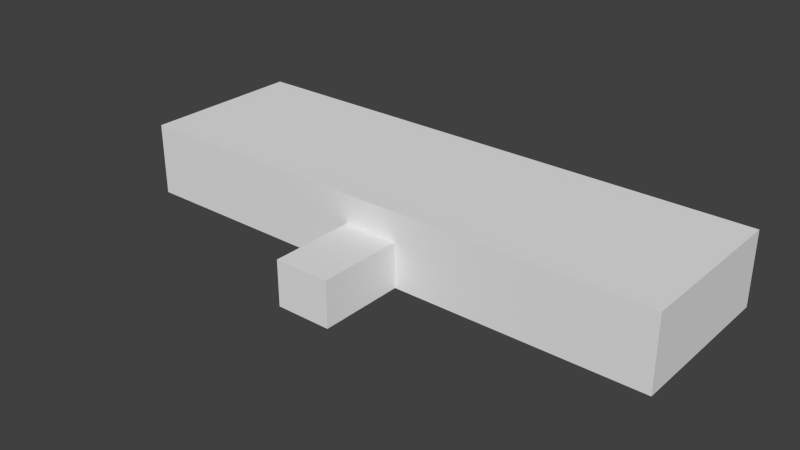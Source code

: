 # Source: Barracks_Room.blend  (saved by Blender 2.59.0; exported with 4.5.12 LTS)
import bpy
from mathutils import Matrix  # noqa: F401  (used for matrix-valued properties, if any)

bpy.ops.wm.read_factory_settings(use_empty=True)
scene = bpy.context.scene
scene.name = 'Scene'

# ---- collections
col_collection_1 = bpy.data.collections.new('Collection 1'); scene.collection.children.link(col_collection_1)

# ---- materials (node trees are filled in below, after node groups)
mat_barracks = bpy.data.materials.new('Barracks')
mat_barracks.alpha_threshold = 0.0
mat_barracks.use_transparent_shadow = False
mat_barracks.roughness = 0.5
mat_barracks.specular_intensity = 0.0
mat_barracks.line_color = (0.0, 0.0, 0.0, 1.0)

# ---- material node trees

# ---- world
world_world = bpy.data.worlds.new('World'); scene.world = world_world
world_world.color = (0.05088, 0.05088, 0.05088)
world_world.use_sun_shadow = False
world_world.sun_shadow_jitter_overblur = 0.0
world_world.cycles.sampling_method = 'MANUAL'
world_world.cycles.sample_map_resolution = 256

# ---- meshes
me_cube_002 = bpy.data.meshes.new('Cube.002')
me_cube_002.from_pydata([(-22.5, -6.75, -4.5), (22.5, -6.75, -4.5), (-22.5, 6.75, -4.5), (22.5, 6.75, -4.5), (-22.5, -6.75, 1.5), (22.5, -6.75, 1.5), (-22.5, 6.75, 1.5), (22.5, 6.75, 1.5), (0.0, -6.75, -4.5), (0.0, 6.75, -4.5), (0.0, -6.75, 1.5), (0.0, 6.75, 1.5), (-2.25, -6.75, -4.5), (2.25, -6.75, -4.5), (-2.25, 6.75, -4.5), (2.25, 6.75, -4.5), (-2.25, -6.75, 1.5), (2.25, -6.75, 1.5), (-2.25, 6.75, 1.5), (2.25, 6.75, 1.5), (-22.5, -6.75, -0.818), (22.5, -6.75, -0.818), (-22.5, 6.75, -0.818), (22.5, 6.75, -0.818), (0.0, -6.75, -0.818), (0.0, 6.75, -0.818), (-2.25, -6.75, -0.818), (2.25, -6.75, -0.818), (-2.25, 6.75, -0.818), (2.25, 6.75, -0.818), (0.0, -13.75, -0.818), (-2.25, -13.75, -0.818), (2.25, -13.75, -0.818), (-2.25, -13.75, -4.5), (2.25, -13.75, -4.5), (0.0, -13.75, -4.5), (-13.91, -6.75, -4.5), (13.91, -6.75, -4.5), (-13.91, 6.75, -4.5), (13.91, 6.75, -4.5), (-13.91, -6.75, 1.5), (13.91, -6.75, 1.5), (-13.91, 6.75, 1.5), (13.91, 6.75, 1.5), (-13.91, -6.75, -0.8232), (13.91, -6.75, -0.8232), (-13.91, 6.75, -0.818), (13.91, 6.75, -0.818), (-14.29, -6.75, -4.5), (14.29, -6.75, -4.5), (-14.29, 6.75, -4.5), (14.29, 6.75, -4.5), (-14.29, -6.75, 1.5), (14.29, -6.75, 1.5), (-14.29, 6.75, 1.5), (14.29, 6.75, 1.5), (-14.29, -6.75, -0.8232), (14.29, -6.75, -0.8232), (-14.29, 6.75, -0.818), (14.29, 6.75, -0.818), (-22.5, 1.907e-06, -4.5), (22.5, 1.907e-06, -4.5), (-22.5, 1.192e-06, 1.5), (22.5, 1.192e-06, 1.5), (0.0, 9.537e-07, -4.5), (0.0, -1.431e-06, 1.5), (-2.25, 9.537e-07, -4.5), (2.25, 9.537e-07, -4.5), (-2.25, -1.192e-06, 1.5), (2.25, -1.192e-06, 1.5), (-22.5, 1.431e-06, -0.818), (22.5, 1.431e-06, -0.818), (-13.91, 1.431e-06, -4.5), (13.91, 1.431e-06, -4.5), (-13.91, 2.384e-07, 1.5), (13.91, 2.384e-07, 1.5), (-14.29, 1.431e-06, -4.5), (14.29, 1.431e-06, -4.5), (-14.29, 2.384e-07, 1.5), (14.29, 2.384e-07, 1.5), (-14.29, 1.431e-06, -0.8232), (14.29, 1.431e-06, -0.8232), (-13.91, 1.431e-06, -0.8232), (13.91, 1.431e-06, -0.8232)], [], [(26, 16, 10, 24), (10, 17, 27, 24), (9, 25, 28, 14), (29, 25, 9, 15), (25, 11, 18, 28), (19, 11, 25, 29), (26, 24, 30, 31), (30, 24, 27, 32), (12, 26, 31, 33), (32, 27, 13, 34), (8, 12, 33, 35), (34, 13, 8, 35), (33, 31, 30, 35), (30, 32, 34, 35), (44, 26, 12, 36), (13, 27, 45, 37), (40, 16, 26, 44), (27, 17, 41, 45), (28, 46, 38, 14), (39, 47, 29, 15), (18, 42, 46, 28), (47, 43, 19, 29), (48, 0, 20, 56), (21, 1, 49, 57), (4, 52, 56, 20), (57, 53, 5, 21), (52, 40, 44, 56), (45, 41, 53, 57), (46, 58, 50, 38), (51, 59, 47, 39), (58, 22, 2, 50), (3, 23, 59, 51), (42, 54, 58, 46), (59, 55, 43, 47), (54, 6, 22, 58), (23, 7, 55, 59), (14, 66, 64, 9), (64, 67, 15, 9), (66, 12, 8, 64), (8, 13, 67, 64), (16, 68, 65, 10), (65, 69, 17, 10), (68, 18, 11, 65), (11, 19, 69, 65), (22, 70, 60, 2), (61, 71, 23, 3), (0, 60, 70, 20), (71, 61, 1, 21), (6, 62, 70, 22), (71, 63, 7, 23), (62, 4, 20, 70), (21, 5, 63, 71), (38, 72, 66, 14), (67, 73, 39, 15), (72, 36, 12, 66), (13, 37, 73, 67), (40, 74, 68, 16), (69, 75, 41, 17), (74, 42, 18, 68), (19, 43, 75, 69), (50, 76, 72, 38), (73, 77, 51, 39), (2, 60, 76, 50), (77, 61, 3, 51), (60, 0, 48, 76), (49, 1, 61, 77), (52, 78, 74, 40), (75, 79, 53, 41), (78, 54, 42, 74), (43, 55, 79, 75), (4, 62, 78, 52), (79, 63, 5, 53), (62, 6, 54, 78), (55, 7, 63, 79), (72, 76, 80, 82), (81, 77, 73, 83), (76, 48, 56, 80), (57, 49, 77, 81), (36, 72, 82, 44), (83, 73, 37, 45), (48, 36, 44, 56), (45, 37, 49, 57), (80, 56, 44, 82), (45, 57, 81, 83)])
_uv = me_cube_002.uv_layers.new(name='AO')
_uv.uv.foreach_set('vector', [0.6965, 0.4707, 0.6525, 0.4708, 0.6523, 0.428, 0.6964, 0.4279, 0.6523, 0.428, 0.6522, 0.3853, 0.6962, 0.3852, 0.6964, 0.4279, 0.7693, 0.428, 0.8393, 0.4278, 0.8392, 0.3851, 0.7692, 0.3853, 0.8394, 0.4706, 0.8393, 0.4278, 0.7693, 0.428, 0.7695, 0.4708, 0.8393, 0.4278, 0.8833, 0.4277, 0.8832, 0.3849, 0.8392, 0.3851, 0.8835, 0.4704, 0.8833, 0.4277, 0.8393, 0.4278, 0.8394, 0.4706, 0.9705, 0.6479, 0.9278, 0.6478, 0.9282, 0.5148, 0.9709, 0.5149, 0.9282, 0.5148, 0.9278, 0.6478, 0.885, 0.6477, 0.8854, 0.5147, 0.9554, 0.7813, 0.8854, 0.7815, 0.885, 0.6485, 0.955, 0.6483, 0.9554, 0.9149, 0.955, 0.7819, 0.885, 0.7821, 0.8854, 0.9151, 0.1333, 0.4285, 0.1335, 0.4712, 0.0004523, 0.4716, 0.0003211, 0.4289, 0.00019, 0.3861, 0.1332, 0.3857, 0.1333, 0.4285, 0.0003211, 0.4289, 0.141, 0.9419, 0.07108, 0.9421, 0.07095, 0.8993, 0.1409, 0.8991, 0.07095, 0.8993, 0.07082, 0.8566, 0.1408, 0.8564, 0.1409, 0.8991, 0.6973, 0.6922, 0.6965, 0.4707, 0.7665, 0.4704, 0.7671, 0.692, 0.7662, 0.3849, 0.6962, 0.3852, 0.6957, 0.1636, 0.7655, 0.1634, 0.6531, 0.6924, 0.6525, 0.4708, 0.6965, 0.4707, 0.6973, 0.6922, 0.6962, 0.3852, 0.6522, 0.3853, 0.6515, 0.1637, 0.6957, 0.1636, 0.8392, 0.3851, 0.8385, 0.1635, 0.7685, 0.1637, 0.7692, 0.3853, 0.7701, 0.6924, 0.8401, 0.6921, 0.8394, 0.4706, 0.7695, 0.4708, 0.8832, 0.3849, 0.8825, 0.1634, 0.8385, 0.1635, 0.8392, 0.3851, 0.8401, 0.6921, 0.8841, 0.692, 0.8835, 0.4704, 0.8394, 0.4706, 0.7672, 0.6992, 0.7676, 0.8552, 0.6977, 0.8554, 0.6973, 0.6995, 0.6951, 0.0004045, 0.765, 0.00019, 0.7655, 0.1561, 0.6956, 0.1564, 0.6536, 0.8555, 0.6532, 0.6996, 0.6973, 0.6995, 0.6977, 0.8554, 0.6956, 0.1564, 0.6515, 0.1565, 0.651, 0.0005396, 0.6951, 0.0004045, 0.6532, 0.6996, 0.6531, 0.6924, 0.6973, 0.6922, 0.6973, 0.6995, 0.6957, 0.1636, 0.6515, 0.1637, 0.6515, 0.1565, 0.6956, 0.1564, 0.8385, 0.1635, 0.8385, 0.1563, 0.7685, 0.1565, 0.7685, 0.1637, 0.7702, 0.6996, 0.8401, 0.6994, 0.8401, 0.6921, 0.7701, 0.6924, 0.8385, 0.1563, 0.838, 0.0003252, 0.768, 0.0005398, 0.7685, 0.1565, 0.7706, 0.8555, 0.8406, 0.8553, 0.8401, 0.6994, 0.7702, 0.6996, 0.8825, 0.1634, 0.8825, 0.1561, 0.8385, 0.1563, 0.8385, 0.1635, 0.8401, 0.6994, 0.8842, 0.6992, 0.8841, 0.692, 0.8401, 0.6921, 0.8825, 0.1561, 0.882, 0.00019, 0.838, 0.0003252, 0.8385, 0.1563, 0.8406, 0.8553, 0.8846, 0.8552, 0.8842, 0.6992, 0.8401, 0.6994, 0.39, 0.4704, 0.2617, 0.4708, 0.2616, 0.4281, 0.3898, 0.4277, 0.2616, 0.4281, 0.2614, 0.3853, 0.3897, 0.3849, 0.3898, 0.4277, 0.2617, 0.4708, 0.1335, 0.4712, 0.1333, 0.4285, 0.2616, 0.4281, 0.1333, 0.4285, 0.1332, 0.3857, 0.2614, 0.3853, 0.2616, 0.4281, 0.6495, 0.4704, 0.5212, 0.4708, 0.5211, 0.4281, 0.6493, 0.4277, 0.5211, 0.4281, 0.5209, 0.3853, 0.6492, 0.3849, 0.6493, 0.4277, 0.5212, 0.4708, 0.393, 0.4712, 0.3928, 0.4285, 0.5211, 0.4281, 0.3928, 0.4285, 0.3927, 0.3857, 0.5209, 0.3853, 0.5211, 0.4281, 0.9558, 0.0004046, 0.9554, 0.1287, 0.8854, 0.1284, 0.8858, 0.00019, 0.8854, 0.386, 0.9554, 0.3858, 0.955, 0.2576, 0.885, 0.2578, 0.885, 0.2567, 0.8854, 0.1284, 0.9554, 0.1287, 0.955, 0.2569, 0.9554, 0.3858, 0.8854, 0.386, 0.8858, 0.5143, 0.9558, 0.5141, 0.9998, 0.0005398, 0.9994, 0.1288, 0.9554, 0.1287, 0.9558, 0.0004046, 0.9554, 0.3858, 0.9994, 0.3857, 0.999, 0.2574, 0.955, 0.2576, 0.9994, 0.1288, 0.999, 0.257, 0.955, 0.2569, 0.9554, 0.1287, 0.9558, 0.5141, 0.9998, 0.5139, 0.9994, 0.3857, 0.9554, 0.3858, 0.3906, 0.692, 0.2624, 0.6924, 0.2617, 0.4708, 0.39, 0.4704, 0.2614, 0.3853, 0.2608, 0.1638, 0.389, 0.1634, 0.3897, 0.3849, 0.2624, 0.6924, 0.1341, 0.6928, 0.1335, 0.4712, 0.2617, 0.4708, 0.1332, 0.3857, 0.1325, 0.1642, 0.2608, 0.1638, 0.2614, 0.3853, 0.6501, 0.692, 0.5219, 0.6924, 0.5212, 0.4708, 0.6495, 0.4704, 0.5209, 0.3853, 0.5203, 0.1638, 0.6485, 0.1634, 0.6492, 0.3849, 0.5219, 0.6924, 0.3936, 0.6928, 0.393, 0.4712, 0.5212, 0.4708, 0.3927, 0.3857, 0.392, 0.1642, 0.5203, 0.1638, 0.5209, 0.3853, 0.3907, 0.6992, 0.2624, 0.6996, 0.2624, 0.6924, 0.3906, 0.692, 0.2608, 0.1638, 0.2607, 0.1565, 0.389, 0.1561, 0.389, 0.1634, 0.3911, 0.8552, 0.2629, 0.8556, 0.2624, 0.6996, 0.3907, 0.6992, 0.2607, 0.1565, 0.2603, 0.0005833, 0.3885, 0.00019, 0.389, 0.1561, 0.2629, 0.8556, 0.1346, 0.856, 0.1342, 0.7, 0.2624, 0.6996, 0.1325, 0.1569, 0.132, 0.0009767, 0.2603, 0.0005833, 0.2607, 0.1565, 0.6502, 0.6992, 0.5219, 0.6996, 0.5219, 0.6924, 0.6501, 0.692, 0.5203, 0.1638, 0.5202, 0.1565, 0.6485, 0.1561, 0.6485, 0.1634, 0.5219, 0.6996, 0.3937, 0.7, 0.3936, 0.6928, 0.5219, 0.6924, 0.392, 0.1642, 0.392, 0.1569, 0.5202, 0.1565, 0.5203, 0.1638, 0.6506, 0.8552, 0.5224, 0.8556, 0.5219, 0.6996, 0.6502, 0.6992, 0.5202, 0.1565, 0.5198, 0.0005834, 0.648, 0.00019, 0.6485, 0.1561, 0.5224, 0.8556, 0.3941, 0.856, 0.3937, 0.7, 0.5219, 0.6996, 0.392, 0.1569, 0.3915, 0.000977, 0.5198, 0.0005834, 0.5202, 0.1565, 0.814, 0.9258, 0.8068, 0.9258, 0.8066, 0.8559, 0.8138, 0.8559, 0.806, 0.8559, 0.8062, 0.9258, 0.7989, 0.9258, 0.7987, 0.8559, 0.00019, 0.8566, 0.0005834, 0.9848, 0.07044, 0.9846, 0.07005, 0.8564, 0.7915, 0.9844, 0.7216, 0.9842, 0.722, 0.8559, 0.7919, 0.8561, 0.651, 0.9842, 0.6514, 0.8559, 0.7213, 0.8561, 0.7209, 0.9844, 0.8842, 0.8559, 0.8144, 0.8561, 0.8148, 0.9844, 0.8846, 0.9842, 0.1414, 0.9262, 0.1487, 0.9262, 0.1489, 0.8564, 0.1416, 0.8564, 0.3911, 0.9262, 0.3909, 0.8564, 0.3837, 0.8564, 0.3839, 0.9262, 0.9634, 0.7819, 0.963, 0.9102, 0.9558, 0.9101, 0.9562, 0.7819, 0.9558, 0.6533, 0.963, 0.6532, 0.9634, 0.7815, 0.9562, 0.7815])
me_cube_002.materials.append(mat_barracks)
me_cube_002.use_remesh_preserve_volume = False
me_cube_002.use_remesh_preserve_attributes = False
me_cube_002.use_mirror_vertex_groups = False
me_cube_002.update()

# ---- objects
ob_barrack_room = bpy.data.objects.new('Barrack_room', me_cube_002)

# ---- transforms, parenting, visibility, modifiers, constraints
ob_barrack_room.location = (0.0, 0.0, 0.0)
ob_barrack_room.lineart.crease_threshold = 0.0

# ---- collection membership
col_collection_1.objects.link(ob_barrack_room)

# ---- scene / render settings (as saved in the file)
scene.frame_start = 1; scene.frame_end = 250; scene.frame_set(1)
scene.render.engine = 'BLENDER_EEVEE_NEXT'
scene.render.image_settings.color_mode = 'RGB'
scene.render.image_settings.compression = 90
scene.render.resolution_percentage = 50
scene.render.dither_intensity = 0.0
scene.render.bake_margin = 2
scene.render.bake_bias = 0.0
scene.cycles.use_denoising = False
scene.cycles.samples = 10
scene.cycles.sampling_pattern = 'TABULATED_SOBOL'
scene.cycles.light_sampling_threshold = 0.0
scene.cycles.use_adaptive_sampling = False
scene.cycles.use_light_tree = False
scene.cycles.blur_glossy = 0.0
scene.cycles.volume_bounces = 1
scene.cycles.pixel_filter_type = 'GAUSSIAN'
scene.cycles.sample_clamp_indirect = 0.0
scene.view_settings.view_transform = 'Standard'
bpy.context.view_layer.update()

# ---- added for rendering (the .blend has no active camera and no usable light): camera, sun
cam_auto = bpy.data.cameras.new('AutoCamera')
cam_auto.lens = 50.0
cam_auto.sensor_width = 36.0
cam_auto.clip_end = 1000.0
ob_auto_camera = bpy.data.objects.new('AutoCamera', cam_auto)
scene.collection.objects.link(ob_auto_camera)
ob_auto_camera.location = (46.0874, -58.8049, 35.3699)
ob_auto_camera.rotation_euler = (1.09748, -7.21219e-08, 0.694738)
scene.camera = ob_auto_camera
light_auto_sun = bpy.data.lights.new('AutoSun', 'SUN')
light_auto_sun.energy = 3.0
light_auto_sun.angle = 0.0523599
ob_auto_sun = bpy.data.objects.new('AutoSun', light_auto_sun)
scene.collection.objects.link(ob_auto_sun)
ob_auto_sun.rotation_euler = (0.872665, 0.174533, 0.523599)
bpy.context.view_layer.update()
